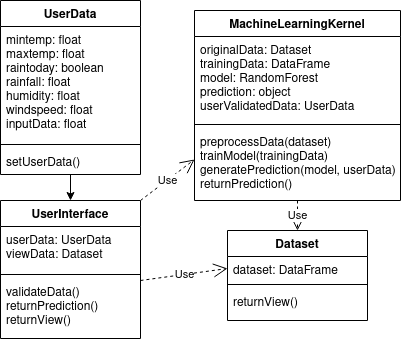

The diagram above was exported from draw.io. Its source (the exported page's mxGraphModel, read from the mxfile embedded in the PNG):
<mxGraphModel dx="677" dy="356" grid="1" gridSize="10" guides="1" tooltips="1" connect="1" arrows="1" fold="1" page="1" pageScale="1" pageWidth="827" pageHeight="1169" math="0" shadow="0">
  <root>
    <mxCell id="WIyWlLk6GJQsqaUBKTNV-0" />
    <mxCell id="WIyWlLk6GJQsqaUBKTNV-1" parent="WIyWlLk6GJQsqaUBKTNV-0" />
    <mxCell id="2EvJFwXhjm6QyWr33yeA-15" style="edgeStyle=orthogonalEdgeStyle;rounded=0;orthogonalLoop=1;jettySize=auto;html=1;exitX=0.5;exitY=1;exitDx=0;exitDy=0;entryX=0.5;entryY=0;entryDx=0;entryDy=0;" edge="1" parent="WIyWlLk6GJQsqaUBKTNV-1" source="cFoEPZS0CyBhnOYxPC25-1" target="2EvJFwXhjm6QyWr33yeA-1">
      <mxGeometry relative="1" as="geometry" />
    </mxCell>
    <mxCell id="cFoEPZS0CyBhnOYxPC25-1" value="UserData" style="swimlane;fontStyle=1;align=center;verticalAlign=top;childLayout=stackLayout;horizontal=1;startSize=26;horizontalStack=0;resizeParent=1;resizeLast=0;collapsible=1;marginBottom=0;rounded=0;shadow=0;strokeWidth=1;" parent="WIyWlLk6GJQsqaUBKTNV-1" vertex="1">
      <mxGeometry x="220" y="720" width="140" height="174" as="geometry">
        <mxRectangle x="340" y="380" width="170" height="26" as="alternateBounds" />
      </mxGeometry>
    </mxCell>
    <mxCell id="cFoEPZS0CyBhnOYxPC25-2" value="mintemp: float&#10;maxtemp: float&#10;raintoday: boolean&#10;rainfall: float&#10;humidity: float&#10;windspeed: float&#10;inputData: float&#10;&#10;" style="text;align=left;verticalAlign=top;spacingLeft=4;spacingRight=4;overflow=hidden;rotatable=0;points=[[0,0.5],[1,0.5]];portConstraint=eastwest;" parent="cFoEPZS0CyBhnOYxPC25-1" vertex="1">
      <mxGeometry y="26" width="140" height="114" as="geometry" />
    </mxCell>
    <mxCell id="cFoEPZS0CyBhnOYxPC25-3" value="" style="line;html=1;strokeWidth=1;align=left;verticalAlign=middle;spacingTop=-1;spacingLeft=3;spacingRight=3;rotatable=0;labelPosition=right;points=[];portConstraint=eastwest;" parent="cFoEPZS0CyBhnOYxPC25-1" vertex="1">
      <mxGeometry y="140" width="140" height="8" as="geometry" />
    </mxCell>
    <mxCell id="cFoEPZS0CyBhnOYxPC25-4" value="setUserData()&#10;" style="text;align=left;verticalAlign=top;spacingLeft=4;spacingRight=4;overflow=hidden;rotatable=0;points=[[0,0.5],[1,0.5]];portConstraint=eastwest;" parent="cFoEPZS0CyBhnOYxPC25-1" vertex="1">
      <mxGeometry y="148" width="140" height="22" as="geometry" />
    </mxCell>
    <mxCell id="cFoEPZS0CyBhnOYxPC25-5" value="MachineLearningKernel" style="swimlane;fontStyle=1;align=center;verticalAlign=top;childLayout=stackLayout;horizontal=1;startSize=26;horizontalStack=0;resizeParent=1;resizeLast=0;collapsible=1;marginBottom=0;rounded=0;shadow=0;strokeWidth=1;" parent="WIyWlLk6GJQsqaUBKTNV-1" vertex="1">
      <mxGeometry x="414" y="730" width="206" height="190" as="geometry">
        <mxRectangle x="414" y="730" width="170" height="26" as="alternateBounds" />
      </mxGeometry>
    </mxCell>
    <mxCell id="cFoEPZS0CyBhnOYxPC25-6" value="originalData: Dataset&#10;trainingData: DataFrame&#10;model: RandomForest&#10;prediction: object&#10;userValidatedData: UserData" style="text;align=left;verticalAlign=top;spacingLeft=4;spacingRight=4;overflow=hidden;rotatable=0;points=[[0,0.5],[1,0.5]];portConstraint=eastwest;" parent="cFoEPZS0CyBhnOYxPC25-5" vertex="1">
      <mxGeometry y="26" width="206" height="84" as="geometry" />
    </mxCell>
    <mxCell id="cFoEPZS0CyBhnOYxPC25-7" value="" style="line;html=1;strokeWidth=1;align=left;verticalAlign=middle;spacingTop=-1;spacingLeft=3;spacingRight=3;rotatable=0;labelPosition=right;points=[];portConstraint=eastwest;" parent="cFoEPZS0CyBhnOYxPC25-5" vertex="1">
      <mxGeometry y="110" width="206" height="8" as="geometry" />
    </mxCell>
    <mxCell id="cFoEPZS0CyBhnOYxPC25-8" value="preprocessData(dataset)&#10;trainModel(trainingData)&#10;generatePrediction(model, userData)&#10;returnPrediction()&#10;&#10;" style="text;align=left;verticalAlign=top;spacingLeft=4;spacingRight=4;overflow=hidden;rotatable=0;points=[[0,0.5],[1,0.5]];portConstraint=eastwest;" parent="cFoEPZS0CyBhnOYxPC25-5" vertex="1">
      <mxGeometry y="118" width="206" height="62" as="geometry" />
    </mxCell>
    <mxCell id="2EvJFwXhjm6QyWr33yeA-0" value="Use" style="endArrow=open;endSize=12;dashed=1;html=1;rounded=0;exitX=1;exitY=0;exitDx=0;exitDy=0;entryX=0;entryY=0.5;entryDx=0;entryDy=0;" edge="1" parent="WIyWlLk6GJQsqaUBKTNV-1" source="2EvJFwXhjm6QyWr33yeA-1" target="cFoEPZS0CyBhnOYxPC25-8">
      <mxGeometry width="160" relative="1" as="geometry">
        <mxPoint x="360" y="910" as="sourcePoint" />
        <mxPoint x="400" y="850" as="targetPoint" />
      </mxGeometry>
    </mxCell>
    <mxCell id="2EvJFwXhjm6QyWr33yeA-1" value="UserInterface" style="swimlane;fontStyle=1;align=center;verticalAlign=top;childLayout=stackLayout;horizontal=1;startSize=26;horizontalStack=0;resizeParent=1;resizeLast=0;collapsible=1;marginBottom=0;rounded=0;shadow=0;strokeWidth=1;" vertex="1" parent="WIyWlLk6GJQsqaUBKTNV-1">
      <mxGeometry x="220" y="920" width="140" height="138" as="geometry">
        <mxRectangle x="340" y="380" width="170" height="26" as="alternateBounds" />
      </mxGeometry>
    </mxCell>
    <mxCell id="2EvJFwXhjm6QyWr33yeA-2" value="userData: UserData&#10;viewData: Dataset&#10;" style="text;align=left;verticalAlign=top;spacingLeft=4;spacingRight=4;overflow=hidden;rotatable=0;points=[[0,0.5],[1,0.5]];portConstraint=eastwest;" vertex="1" parent="2EvJFwXhjm6QyWr33yeA-1">
      <mxGeometry y="26" width="140" height="44" as="geometry" />
    </mxCell>
    <mxCell id="2EvJFwXhjm6QyWr33yeA-3" value="" style="line;html=1;strokeWidth=1;align=left;verticalAlign=middle;spacingTop=-1;spacingLeft=3;spacingRight=3;rotatable=0;labelPosition=right;points=[];portConstraint=eastwest;" vertex="1" parent="2EvJFwXhjm6QyWr33yeA-1">
      <mxGeometry y="70" width="140" height="8" as="geometry" />
    </mxCell>
    <mxCell id="2EvJFwXhjm6QyWr33yeA-4" value="validateData()&#10;returnPrediction()&#10;returnView()&#10;" style="text;align=left;verticalAlign=top;spacingLeft=4;spacingRight=4;overflow=hidden;rotatable=0;points=[[0,0.5],[1,0.5]];portConstraint=eastwest;" vertex="1" parent="2EvJFwXhjm6QyWr33yeA-1">
      <mxGeometry y="78" width="140" height="60" as="geometry" />
    </mxCell>
    <mxCell id="2EvJFwXhjm6QyWr33yeA-11" value="Dataset" style="swimlane;fontStyle=1;align=center;verticalAlign=top;childLayout=stackLayout;horizontal=1;startSize=26;horizontalStack=0;resizeParent=1;resizeLast=0;collapsible=1;marginBottom=0;rounded=0;shadow=0;strokeWidth=1;" vertex="1" parent="WIyWlLk6GJQsqaUBKTNV-1">
      <mxGeometry x="447" y="950" width="140" height="90" as="geometry">
        <mxRectangle x="340" y="380" width="170" height="26" as="alternateBounds" />
      </mxGeometry>
    </mxCell>
    <mxCell id="2EvJFwXhjm6QyWr33yeA-12" value="dataset: DataFrame" style="text;align=left;verticalAlign=top;spacingLeft=4;spacingRight=4;overflow=hidden;rotatable=0;points=[[0,0.5],[1,0.5]];portConstraint=eastwest;" vertex="1" parent="2EvJFwXhjm6QyWr33yeA-11">
      <mxGeometry y="26" width="140" height="24" as="geometry" />
    </mxCell>
    <mxCell id="2EvJFwXhjm6QyWr33yeA-13" value="" style="line;html=1;strokeWidth=1;align=left;verticalAlign=middle;spacingTop=-1;spacingLeft=3;spacingRight=3;rotatable=0;labelPosition=right;points=[];portConstraint=eastwest;" vertex="1" parent="2EvJFwXhjm6QyWr33yeA-11">
      <mxGeometry y="50" width="140" height="8" as="geometry" />
    </mxCell>
    <mxCell id="2EvJFwXhjm6QyWr33yeA-14" value="returnView()&#10;" style="text;align=left;verticalAlign=top;spacingLeft=4;spacingRight=4;overflow=hidden;rotatable=0;points=[[0,0.5],[1,0.5]];portConstraint=eastwest;" vertex="1" parent="2EvJFwXhjm6QyWr33yeA-11">
      <mxGeometry y="58" width="140" height="22" as="geometry" />
    </mxCell>
    <mxCell id="2EvJFwXhjm6QyWr33yeA-16" value="Use" style="endArrow=open;endSize=12;dashed=1;html=1;rounded=0;entryX=0;entryY=0.5;entryDx=0;entryDy=0;" edge="1" parent="WIyWlLk6GJQsqaUBKTNV-1" target="2EvJFwXhjm6QyWr33yeA-12">
      <mxGeometry width="160" relative="1" as="geometry">
        <mxPoint x="360" y="1000" as="sourcePoint" />
        <mxPoint x="450" y="1000" as="targetPoint" />
      </mxGeometry>
    </mxCell>
    <mxCell id="2EvJFwXhjm6QyWr33yeA-18" value="Use" style="endArrow=open;endSize=12;dashed=1;html=1;rounded=0;entryX=0.5;entryY=0;entryDx=0;entryDy=0;exitX=0.5;exitY=1;exitDx=0;exitDy=0;" edge="1" parent="WIyWlLk6GJQsqaUBKTNV-1" source="cFoEPZS0CyBhnOYxPC25-5" target="2EvJFwXhjm6QyWr33yeA-11">
      <mxGeometry width="160" relative="1" as="geometry">
        <mxPoint x="520" y="930" as="sourcePoint" />
        <mxPoint x="457" y="998" as="targetPoint" />
      </mxGeometry>
    </mxCell>
  </root>
</mxGraphModel>